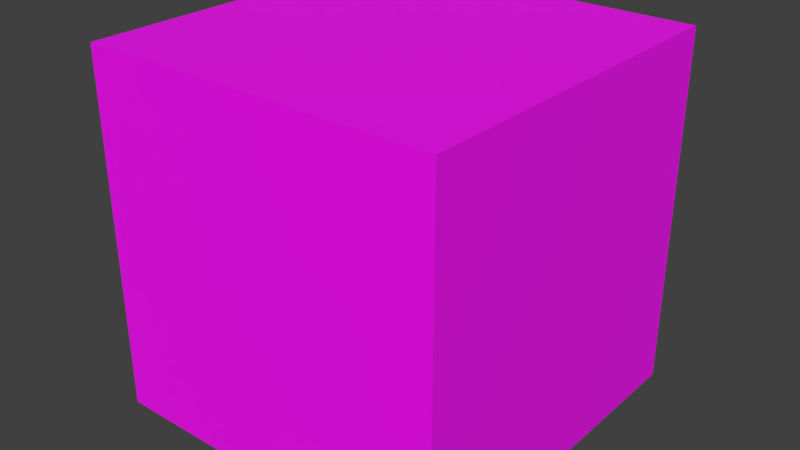 # Source: ending.blend  (saved by Blender 2.83.19; exported with 4.5.12 LTS)
import bpy
from mathutils import Matrix  # noqa: F401  (used for matrix-valued properties, if any)

bpy.ops.wm.read_factory_settings(use_empty=True)
scene = bpy.context.scene
scene.name = 'Scene'

# ---- images (referenced by path relative to the original .blend; pixels are not part of the script)
import os
ASSET_DIR = os.environ.get("B2B_ASSET_DIR", "")  # directory of the original .blend (textures are referenced by path, not embedded)
HERE = os.path.dirname(os.path.abspath(__file__))  # packed textures are extracted next to this script under _unpacked/

def load_image(name, relpath, width, height, colorspace="sRGB"):
    """Load a texture the original file referenced (path relative to the .blend, or extracted next to this script)."""
    p = next((c for c in (os.path.join(HERE, relpath), os.path.join(ASSET_DIR, relpath)) if relpath and os.path.exists(c)), "")
    if p:
        img = bpy.data.images.load(p, check_existing=True)
        img.name = name
    else:  # same state as the original file: an image datablock whose file is absent (Cycles renders it pink)
        img = bpy.data.images.new(name, width, height)
        img.source = "FILE"
        img.filepath = "//" + (relpath or name)
    img.colorspace_settings.name = colorspace
    return img
img_ending_png = load_image('ending.png', 'ending.png', 1024, 1024, 'sRGB')

# ---- materials (node trees are filled in below, after node groups)
mat_mymaterial = bpy.data.materials.new('MyMaterial')
mat_mymaterial.alpha_threshold = 0.0
mat_mymaterial.use_transparent_shadow = False
mat_mymaterial.roughness = 0.5
mat_mymaterial.line_color = (0.0, 0.0, 0.0, 1.0)

# ---- material node trees
mat_mymaterial.use_nodes = True; mat_mymaterial.node_tree.nodes.clear()
_N = mat_mymaterial.node_tree.nodes; _L = mat_mymaterial.node_tree.links
n0 = _N.new('ShaderNodeOutputMaterial'); n0.name = 'Material Output'; n0.location = (300, 300)
n1 = _N.new('ShaderNodeBsdfPrincipled'); n1.name = 'Principled BSDF'; n1.location = (10, 300)
n1.distribution = 'GGX'
n1.subsurface_method = 'BURLEY'
n1.inputs[3].default_value = 1.45
n1.inputs[27].default_value = (0.0, 0.0, 0.0, 1.0)
n1.inputs[28].default_value = 1.0
n2 = _N.new('ShaderNodeTexImage'); n2.name = 'Image Texture'; n2.location = (-280, 280)
n2.image = img_ending_png
_L.new(n1.outputs[0], n0.inputs[0])
_L.new(n2.outputs[0], n1.inputs[0])
n0.is_active_output = True

# ---- world
world_world = bpy.data.worlds.new('World'); scene.world = world_world
world_world.color = (0.05088, 0.05088, 0.05088)
world_world.use_sun_shadow = False
world_world.sun_shadow_jitter_overblur = 0.0
world_world.cycles.sampling_method = 'MANUAL'

# ---- meshes
me_thecube = bpy.data.meshes.new('TheCube')
me_thecube.from_pydata([(-1.0, -1.0, -1.0), (-1.0, -1.0, 1.0), (-1.0, 1.0, -1.0), (-1.0, 1.0, 1.0), (1.0, -1.0, -1.0), (1.0, -1.0, 1.0), (1.0, 1.0, -1.0), (1.0, 1.0, 1.0)], [], [(0, 1, 3, 2), (2, 3, 7, 6), (6, 7, 5, 4), (4, 5, 1, 0), (2, 6, 4, 0), (7, 3, 1, 5)])
_uv = me_thecube.uv_layers.new(name='UVMap')
_uv.uv.foreach_set('vector', [0.9999, 0.0001001, 0.9999, 0.9999, 9.998e-05, 0.9999, 0.0001001, 9.998e-05, 0.375, 0.25, 0.625, 0.25, 0.625, 0.5, 0.375, 0.5, 0.375, 0.5, 0.625, 0.5, 0.625, 0.75, 0.375, 0.75, 9.998e-05, 0.9999, 0.0001001, 9.998e-05, 0.9999, 0.0001001, 0.9999, 0.9999, 0.125, 0.5, 0.375, 0.5, 0.375, 0.75, 0.125, 0.75, 9.998e-05, 0.0001003, 0.9999, 9.998e-05, 0.9999, 0.9999, 0.0001001, 0.9999])
me_thecube.materials.append(mat_mymaterial)
me_thecube.use_remesh_fix_poles = True
me_thecube.use_remesh_preserve_attributes = False
me_thecube.use_mirror_vertex_groups = False
me_thecube.update()

# ---- objects
ob_cube = bpy.data.objects.new('Cube', me_thecube)

# ---- transforms, parenting, visibility, modifiers, constraints
ob_cube.location = (0.0, 0.0, 0.0)
ob_cube.lineart.crease_threshold = 0.0

# ---- collection membership
scene.collection.objects.link(ob_cube)

# ---- scene / render settings (as saved in the file)
scene.frame_start = 1; scene.frame_end = 250; scene.frame_set(1)
scene.render.engine = 'BLENDER_EEVEE_NEXT'
scene.render.resolution_percentage = 50
scene.render.dither_intensity = 0.0
scene.cycles.use_denoising = False
scene.cycles.samples = 128
scene.cycles.sampling_pattern = 'TABULATED_SOBOL'
scene.cycles.use_adaptive_sampling = False
scene.cycles.use_light_tree = False
scene.cycles.blur_glossy = 0.0
scene.cycles.sample_clamp_indirect = 0.0
scene.view_settings.view_transform = 'Standard'
bpy.context.view_layer.update()

# ---- added for rendering (the .blend has no active camera and no usable light): camera, sun
cam_auto = bpy.data.cameras.new('AutoCamera')
cam_auto.lens = 50.0
cam_auto.sensor_width = 36.0
cam_auto.clip_end = 1000.0
ob_auto_camera = bpy.data.objects.new('AutoCamera', cam_auto)
scene.collection.objects.link(ob_auto_camera)
ob_auto_camera.location = (3.20507, -3.84609, 2.56406)
ob_auto_camera.rotation_euler = (1.09748, -7.21219e-08, 0.694738)
scene.camera = ob_auto_camera
light_auto_sun = bpy.data.lights.new('AutoSun', 'SUN')
light_auto_sun.energy = 3.0
light_auto_sun.angle = 0.0523599
ob_auto_sun = bpy.data.objects.new('AutoSun', light_auto_sun)
scene.collection.objects.link(ob_auto_sun)
ob_auto_sun.rotation_euler = (0.872665, 0.174533, 0.523599)
bpy.context.view_layer.update()
